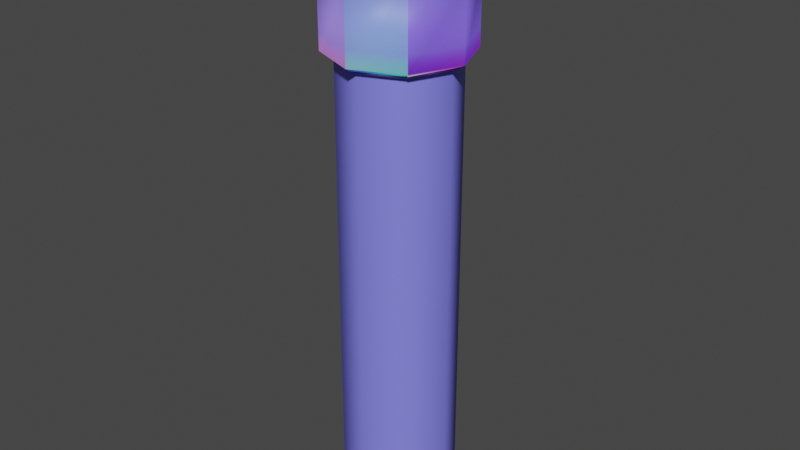 # Source: Bullet.blend  (saved by Blender 2.92.15; exported with 4.5.12 LTS)
import bpy
from mathutils import Matrix  # noqa: F401  (used for matrix-valued properties, if any)

bpy.ops.wm.read_factory_settings(use_empty=True)
scene = bpy.context.scene
scene.name = 'Scene'

# ---- collections
col_collection = bpy.data.collections.new('Collection'); scene.collection.children.link(col_collection)

# ---- images (referenced by path relative to the original .blend; pixels are not part of the script)
import os
ASSET_DIR = os.environ.get("B2B_ASSET_DIR", "")  # directory of the original .blend (textures are referenced by path, not embedded)
HERE = os.path.dirname(os.path.abspath(__file__))  # packed textures are extracted next to this script under _unpacked/

def load_image(name, relpath, width, height, colorspace="sRGB"):
    """Load a texture the original file referenced (path relative to the .blend, or extracted next to this script)."""
    p = next((c for c in (os.path.join(HERE, relpath), os.path.join(ASSET_DIR, relpath)) if relpath and os.path.exists(c)), "")
    if p:
        img = bpy.data.images.load(p, check_existing=True)
        img.name = name
    else:  # same state as the original file: an image datablock whose file is absent (Cycles renders it pink)
        img = bpy.data.images.new(name, width, height)
        img.source = "FILE"
        img.filepath = "//" + (relpath or name)
    img.colorspace_settings.name = colorspace
    return img
img_untitled = load_image('Untitled', '_unpacked/Untitled.9aa847b4.png', 256, 256, 'sRGB')

# ---- materials (node trees are filled in below, after node groups)
mat_material_001 = bpy.data.materials.new('Material.001')

# ---- material node trees
mat_material_001.use_nodes = True; mat_material_001.node_tree.nodes.clear()
_N = mat_material_001.node_tree.nodes; _L = mat_material_001.node_tree.links
n0 = _N.new('ShaderNodeBsdfPrincipled'); n0.name = 'Principled BSDF'; n0.location = (10, 300)
n0.distribution = 'GGX'
n0.subsurface_method = 'BURLEY'
n0.inputs[3].default_value = 1.45
n0.inputs[27].default_value = (0.0, 0.0, 0.0, 1.0)
n0.inputs[28].default_value = 1.0
n1 = _N.new('ShaderNodeOutputMaterial'); n1.name = 'Material Output'; n1.location = (300, 300)
n2 = _N.new('ShaderNodeTexImage'); n2.name = 'Image Texture.001'; n2.location = (-407, 188)
n2.image = img_untitled
_L.new(n0.outputs[0], n1.inputs[0])
_L.new(n2.outputs[0], n0.inputs[0])
n1.is_active_output = True

# ---- world
world_world = bpy.data.worlds.new('World'); scene.world = world_world
world_world.use_nodes = True; world_world.node_tree.nodes.clear()
_N = world_world.node_tree.nodes; _L = world_world.node_tree.links
n0 = _N.new('ShaderNodeOutputWorld'); n0.name = 'World Output'; n0.location = (300, 300)
n1 = _N.new('ShaderNodeBackground'); n1.name = 'Background'; n1.location = (10, 300)
n1.inputs[0].default_value = (0.05088, 0.05088, 0.05088, 1.0)
_L.new(n1.outputs[0], n0.inputs[0])
n0.is_active_output = True
world_world.color = (0.05088, 0.05088, 0.05088)
world_world.use_sun_shadow = False
world_world.sun_shadow_jitter_overblur = 0.0

# ---- meshes
me_cylinder_001 = bpy.data.meshes.new('Cylinder.001')
me_cylinder_001.from_pydata([(6.288e-09, 0.05186, -0.4), (0.03667, 0.03667, -0.4), (0.05186, 1.08e-07, -0.4), (0.03667, -0.03667, -0.4), (-8.931e-09, -0.05186, -0.4), (-0.03667, -0.03667, -0.4), (-0.05186, 1.574e-07, -0.4), (-0.03667, 0.03667, -0.4), (1.714e-08, 0.08, 0.2486), (0.05657, 0.05657, 0.2486), (0.08, 1.08e-07, 0.2486), (0.05657, -0.05657, 0.2486), (-8.931e-09, -0.08, 0.2486), (-0.05657, -0.05657, 0.2486), (-0.08, 1.792e-07, 0.2486), (-0.05657, 0.05657, 0.2486), (1.551e-08, 0.09719, 0.2594), (0.06872, 0.06872, 0.2594), (0.09719, 1.044e-07, 0.2594), (0.06872, -0.06872, 0.2594), (-1.616e-08, -0.09719, 0.2594), (-0.06872, -0.06872, 0.2594), (-0.09719, 1.909e-07, 0.2594), (-0.06872, 0.06872, 0.2594), (8.149e-09, 1.05e-07, 0.4434), (1.551e-08, 0.09719, 0.3554), (-5.183e-08, 0.03609, 0.4391), (-3.166e-09, 0.0803, 0.4071), (0.06872, 0.06872, 0.3554), (0.02552, 0.02552, 0.4391), (0.05678, 0.05678, 0.4071), (0.09719, 1.044e-07, 0.3554), (0.03609, 1.25e-07, 0.4391), (0.0803, 1.101e-07, 0.4071), (0.06872, -0.06872, 0.3554), (0.02552, -0.02552, 0.4391), (0.05678, -0.05678, 0.4071), (-1.616e-08, -0.09719, 0.3554), (-1.63e-08, -0.03609, 0.4391), (-1.621e-08, -0.0803, 0.4071), (-0.06872, -0.06872, 0.3554), (-0.02552, -0.02552, 0.4391), (-0.05678, -0.05678, 0.4071), (-0.09719, 1.909e-07, 0.3554), (-0.03609, 1.568e-07, 0.4391), (-0.0803, 1.815e-07, 0.4071), (-0.06872, 0.06872, 0.3554), (-0.02552, 0.02552, 0.4391), (-0.05678, 0.05678, 0.4071), (1.714e-08, 0.08, -0.4), (0.05657, 0.05657, -0.4), (0.08, 1.08e-07, -0.4), (0.05657, -0.05657, -0.4), (-8.931e-09, -0.08, -0.4), (-0.05657, -0.05657, -0.4), (-0.08, 1.792e-07, -0.4), (-0.05657, 0.05657, -0.4), (1.565e-08, 1.173e-07, 0.3554), (1.714e-08, 0.08, 0.2486), (0.05657, 0.05657, 0.2486), (0.08, 1.08e-07, 0.2486), (0.05657, -0.05657, 0.2486), (-8.931e-09, -0.08, 0.2486), (-0.05657, -0.05657, 0.2486), (-0.08, 1.792e-07, 0.2486), (-0.05657, 0.05657, 0.2486), (1.551e-08, 0.09719, 0.2594), (0.06872, 0.06872, 0.2594), (0.09719, 1.044e-07, 0.2594), (0.06872, -0.06872, 0.2594), (-1.616e-08, -0.09719, 0.2594), (-0.06872, -0.06872, 0.2594), (-0.09719, 1.909e-07, 0.2594), (-0.06872, 0.06872, 0.2594)], [], [(12, 11, 19, 20), (8, 15, 23, 16), (13, 12, 20, 21), (10, 9, 17, 18), (14, 13, 21, 22), (11, 10, 18, 19), (27, 26, 29, 30), (9, 8, 16, 17), (15, 14, 22, 23), (8, 49, 56, 15), (15, 56, 55, 14), (14, 55, 54, 13), (13, 54, 53, 12), (12, 53, 52, 11), (11, 52, 51, 10), (31, 34, 19, 18), (34, 37, 20, 19), (37, 40, 21, 20), (40, 43, 22, 21), (43, 46, 23, 22), (46, 25, 16, 23), (49, 50, 1, 0), (28, 30, 33, 31), (29, 26, 24), (30, 29, 32, 33), (31, 33, 36, 34), (32, 29, 24), (33, 32, 35, 36), (34, 36, 39, 37), (35, 32, 24), (36, 35, 38, 39), (37, 39, 42, 40), (38, 35, 24), (39, 38, 41, 42), (40, 42, 45, 43), (41, 38, 24), (42, 41, 44, 45), (43, 45, 48, 46), (44, 41, 24), (45, 44, 47, 48), (46, 48, 27, 25), (47, 44, 24), (48, 47, 26, 27), (26, 47, 24), (25, 28, 17, 16), (28, 31, 18, 17), (7, 56, 49, 0), (25, 27, 30, 28), (9, 50, 49, 8), (6, 7, 57), (3, 4, 57), (0, 1, 57), (7, 0, 57), (4, 5, 57), (1, 2, 57), (2, 3, 57), (5, 6, 57), (6, 55, 56, 7), (5, 54, 55, 6), (4, 53, 54, 5), (3, 52, 53, 4), (2, 51, 52, 3), (1, 50, 51, 2), (10, 51, 50, 9), (22, 23, 73, 72), (14, 13, 63, 64), (21, 22, 72, 71), (13, 12, 62, 63), (20, 21, 71, 70), (12, 11, 61, 62), (19, 20, 70, 69), (11, 10, 60, 61), (18, 19, 69, 68), (10, 9, 59, 60), (17, 18, 68, 67), (9, 8, 58, 59), (8, 15, 65, 58), (16, 17, 67, 66), (23, 16, 66, 73), (15, 14, 64, 65)])
me_cylinder_001.polygons.foreach_set('use_smooth', [True] * 80)
_k = set([(0, 1), (0, 7), (1, 2), (2, 3), (3, 4), (4, 5), (5, 6), (6, 7), (8, 9), (8, 15), (9, 10), (10, 11), (11, 12), (12, 13), (13, 14), (14, 15), (49, 50), (49, 56), (50, 51), (51, 52), (52, 53), (53, 54), (54, 55), (55, 56), (58, 59), (58, 65), (59, 60), (60, 61), (61, 62), (62, 63), (63, 64), (64, 65)])
me_cylinder_001.attributes.new('sharp_edge', 'BOOLEAN', 'EDGE').data.foreach_set('value', [ (min(e.vertices), max(e.vertices)) in _k for e in me_cylinder_001.edges])
_k = {(49, 50): 0.89804, (50, 51): 0.89804, (51, 52): 0.89804, (52, 53): 0.89804, (53, 54): 0.89804, (54, 55): 0.89804, (55, 56): 0.89804, (49, 56): 0.89804, (16, 23): 1.0, (22, 23): 1.0, (21, 22): 1.0, (20, 21): 1.0, (19, 20): 1.0, (18, 19): 1.0, (17, 18): 1.0, (16, 17): 1.0, (0, 1): 0.89804, (1, 2): 0.89804, (2, 3): 0.89804, (3, 4): 0.89804, (4, 5): 0.89804, (5, 6): 0.89804, (6, 7): 0.89804, (0, 7): 0.89804, (66, 73): 1.0, (72, 73): 1.0, (71, 72): 1.0, (70, 71): 1.0, (69, 70): 1.0, (68, 69): 1.0, (67, 68): 1.0, (66, 67): 1.0}
me_cylinder_001.attributes.new('crease_edge', 'FLOAT', 'EDGE').data.foreach_set('value', [_k.get((min(e.vertices), max(e.vertices)), 0.0) for e in me_cylinder_001.edges])
_uv = me_cylinder_001.uv_layers.new(name='UVMap')
_uv.uv.foreach_set('vector', [0.3046, 0.8411, 0.3046, 0.7827, 0.323, 0.7764, 0.323, 0.8474, 0.8777, 0.8268, 0.8777, 0.7684, 0.8961, 0.7621, 0.8961, 0.8331, 0.1104, 0.7773, 0.1104, 0.7189, 0.1288, 0.7126, 0.1288, 0.7836, 0.1104, 0.8746, 0.1104, 0.8161, 0.1288, 0.8099, 0.1288, 0.8809, 0.155, 0.7773, 0.155, 0.7189, 0.1734, 0.7126, 0.1734, 0.7836, 0.6432, 0.7642, 0.6432, 0.8227, 0.6248, 0.829, 0.6248, 0.758, 0.6894, 0.8437, 0.7055, 0.7942, 0.7319, 0.7942, 0.7481, 0.8437, 0.155, 0.8746, 0.155, 0.8161, 0.1734, 0.8099, 0.1734, 0.8809, 0.323, 0.6854, 0.323, 0.7439, 0.3046, 0.7502, 0.3046, 0.6792, 0.01313, 0.2469, 0.6322, 0.2469, 0.6322, 0.3053, 0.01313, 0.3053, 0.01313, 0.3053, 0.6322, 0.3053, 0.6322, 0.3638, 0.01313, 0.3638, 0.01313, 0.3638, 0.6322, 0.3638, 0.6322, 0.4222, 0.01313, 0.4222, 0.01313, 0.4222, 0.6322, 0.4222, 0.6322, 0.4807, 0.01313, 0.4807, 0.01313, 0.01313, 0.6322, 0.01313, 0.6322, 0.07157, 0.01313, 0.07157, 0.01313, 0.07157, 0.6322, 0.07157, 0.6322, 0.13, 0.01313, 0.13, 0.4448, 0.5985, 0.3738, 0.5985, 0.3738, 0.5069, 0.4448, 0.5069, 0.4711, 0.6401, 0.5421, 0.6401, 0.5421, 0.7317, 0.4711, 0.7317, 0.507, 0.829, 0.507, 0.758, 0.5986, 0.758, 0.5986, 0.829, 0.2074, 0.8123, 0.2784, 0.8123, 0.2784, 0.9039, 0.2074, 0.9039, 0.01313, 0.8458, 0.08413, 0.8458, 0.08413, 0.9374, 0.01313, 0.9374, 0.7805, 0.8953, 0.8515, 0.8953, 0.8515, 0.9869, 0.7805, 0.9869, 0.6322, 0.2469, 0.6322, 0.1885, 0.657, 0.1987, 0.657, 0.2366, 0.6393, 0.5985, 0.6331, 0.6501, 0.5745, 0.6501, 0.5683, 0.5985, 0.7319, 0.7942, 0.7055, 0.7942, 0.7187, 0.7621, 0.6331, 0.6501, 0.617, 0.6996, 0.5906, 0.6996, 0.5745, 0.6501, 0.4448, 0.5985, 0.4386, 0.6501, 0.38, 0.6501, 0.3738, 0.5985, 0.5906, 0.6996, 0.617, 0.6996, 0.6038, 0.7317, 0.4386, 0.6501, 0.4225, 0.6996, 0.3961, 0.6996, 0.38, 0.6501, 0.4711, 0.6401, 0.4772, 0.5885, 0.5359, 0.5885, 0.5421, 0.6401, 0.3961, 0.6996, 0.4225, 0.6996, 0.4093, 0.7317, 0.4772, 0.5885, 0.4934, 0.539, 0.5197, 0.539, 0.5359, 0.5885, 0.507, 0.829, 0.4554, 0.8228, 0.4554, 0.7641, 0.507, 0.758, 0.5197, 0.539, 0.4934, 0.539, 0.5066, 0.5069, 0.4554, 0.8228, 0.4059, 0.8066, 0.4059, 0.7803, 0.4554, 0.7641, 0.2074, 0.8123, 0.2135, 0.7608, 0.2722, 0.7608, 0.2784, 0.8123, 0.4059, 0.7803, 0.4059, 0.8066, 0.3738, 0.7935, 0.2135, 0.7608, 0.2297, 0.7112, 0.256, 0.7112, 0.2722, 0.7608, 0.01313, 0.8458, 0.0193, 0.7942, 0.07796, 0.7942, 0.08413, 0.8458, 0.256, 0.7112, 0.2297, 0.7112, 0.2429, 0.6792, 0.0193, 0.7942, 0.03545, 0.7447, 0.06181, 0.7447, 0.07796, 0.7942, 0.7805, 0.8953, 0.7867, 0.8437, 0.8453, 0.8437, 0.8515, 0.8953, 0.06181, 0.7447, 0.03545, 0.7447, 0.04863, 0.7126, 0.7867, 0.8437, 0.8028, 0.7942, 0.8292, 0.7942, 0.8453, 0.8437, 0.8292, 0.7942, 0.8028, 0.7942, 0.816, 0.7621, 0.6832, 0.8953, 0.7542, 0.8953, 0.7542, 0.9869, 0.6832, 0.9869, 0.6393, 0.5985, 0.5683, 0.5985, 0.5683, 0.5069, 0.6393, 0.5069, 0.657, 0.2951, 0.6322, 0.3053, 0.6322, 0.2469, 0.657, 0.2572, 0.6832, 0.8953, 0.6894, 0.8437, 0.7481, 0.8437, 0.7542, 0.8953, 0.01313, 0.1885, 0.6322, 0.1885, 0.6322, 0.2469, 0.01313, 0.2469, 0.9019, 0.7319, 0.8643, 0.7269, 0.9776, 0.01313, 0.7182, 0.6877, 0.6832, 0.6732, 0.9776, 0.01313, 0.8271, 0.72, 0.7903, 0.7111, 0.9776, 0.01313, 0.8643, 0.7269, 0.8271, 0.72, 0.9776, 0.01313, 0.9776, 0.7358, 0.9397, 0.7348, 0.9776, 0.01313, 0.7903, 0.7111, 0.7539, 0.7004, 0.9776, 0.01313, 0.7539, 0.7004, 0.7182, 0.6877, 0.9776, 0.01313, 0.9397, 0.7348, 0.9019, 0.7319, 0.9776, 0.01313, 0.657, 0.3535, 0.6322, 0.3638, 0.6322, 0.3053, 0.657, 0.3156, 0.657, 0.4119, 0.6322, 0.4222, 0.6322, 0.3638, 0.657, 0.3741, 0.657, 0.4704, 0.6322, 0.4807, 0.6322, 0.4222, 0.657, 0.4325, 0.657, 0.0613, 0.6322, 0.07157, 0.6322, 0.01313, 0.657, 0.02341, 0.657, 0.1197, 0.6322, 0.13, 0.6322, 0.07157, 0.657, 0.08185, 0.657, 0.1782, 0.6322, 0.1885, 0.6322, 0.13, 0.657, 0.1403, 0.01313, 0.13, 0.6322, 0.13, 0.6322, 0.1885, 0.01313, 0.1885, 0.1811, 0.6298, 0.1316, 0.6825, 0.1309, 0.6812, 0.1797, 0.6293, 0.2488, 0.5085, 0.3065, 0.5069, 0.3061, 0.508, 0.2494, 0.5095, 0.1811, 0.5575, 0.1811, 0.6298, 0.1797, 0.6293, 0.1798, 0.5581, 0.3065, 0.5069, 0.3475, 0.5485, 0.3465, 0.549, 0.3061, 0.508, 0.1312, 0.5069, 0.1811, 0.5575, 0.1798, 0.5581, 0.1308, 0.5083, 0.3475, 0.5485, 0.3475, 0.608, 0.3464, 0.6076, 0.3465, 0.549, 0.06115, 0.5089, 0.1312, 0.5069, 0.1308, 0.5083, 0.06185, 0.5102, 0.3475, 0.608, 0.3066, 0.6511, 0.306, 0.65, 0.3464, 0.6076, 0.01615, 0.5641, 0.06115, 0.5089, 0.06185, 0.5102, 0.01747, 0.5646, 0.3066, 0.6511, 0.2481, 0.6529, 0.2484, 0.6518, 0.306, 0.65, 0.01313, 0.6358, 0.01615, 0.5641, 0.01747, 0.5646, 0.01445, 0.6353, 0.2481, 0.6529, 0.2074, 0.6119, 0.2085, 0.6115, 0.2484, 0.6518, 0.2074, 0.6119, 0.2116, 0.5538, 0.2127, 0.5542, 0.2085, 0.6115, 0.0614, 0.6863, 0.01313, 0.6358, 0.01445, 0.6353, 0.06187, 0.685, 0.1316, 0.6825, 0.0614, 0.6863, 0.06187, 0.685, 0.1309, 0.6812, 0.2116, 0.5538, 0.2488, 0.5085, 0.2494, 0.5095, 0.2127, 0.5542])
me_cylinder_001.materials.append(mat_material_001)
me_cylinder_001.use_remesh_fix_poles = True
me_cylinder_001.use_remesh_preserve_attributes = False
me_cylinder_001.use_mirror_vertex_groups = False
me_cylinder_001.update()

# ---- objects
ob_gamebullet = bpy.data.objects.new('GameBullet', me_cylinder_001)

# ---- transforms, parenting, visibility, modifiers, constraints
ob_gamebullet.location = (0.0, 0.0, 0.0)
ob_gamebullet.lineart.crease_threshold = 0.0
_m = ob_gamebullet.modifiers.new('EdgeSplit', 'EDGE_SPLIT')
_m.use_edge_angle = False

# ---- collection membership
col_collection.objects.link(ob_gamebullet)

# ---- scene / render settings (as saved in the file)
scene.frame_start = 1; scene.frame_end = 250; scene.frame_set(1)
scene.render.engine = 'CYCLES'
scene.cycles.use_denoising = False
scene.cycles.samples = 128
scene.cycles.sampling_pattern = 'TABULATED_SOBOL'
scene.cycles.use_adaptive_sampling = False
scene.cycles.use_light_tree = False
scene.cycles.bake_type = 'NORMAL'
scene.view_settings.view_transform = 'Filmic'
bpy.context.view_layer.update()

# ---- added for rendering (the .blend has no active camera and no usable light): camera, sun
cam_auto = bpy.data.cameras.new('AutoCamera')
cam_auto.lens = 50.0
cam_auto.sensor_width = 36.0
cam_auto.clip_end = 1000.0
ob_auto_camera = bpy.data.objects.new('AutoCamera', cam_auto)
scene.collection.objects.link(ob_auto_camera)
ob_auto_camera.location = (0.820735, -0.984882, 0.678286)
ob_auto_camera.rotation_euler = (1.09748, -7.21219e-08, 0.694738)
scene.camera = ob_auto_camera
light_auto_sun = bpy.data.lights.new('AutoSun', 'SUN')
light_auto_sun.energy = 3.0
light_auto_sun.angle = 0.0523599
ob_auto_sun = bpy.data.objects.new('AutoSun', light_auto_sun)
scene.collection.objects.link(ob_auto_sun)
ob_auto_sun.rotation_euler = (0.872665, 0.174533, 0.523599)
bpy.context.view_layer.update()
